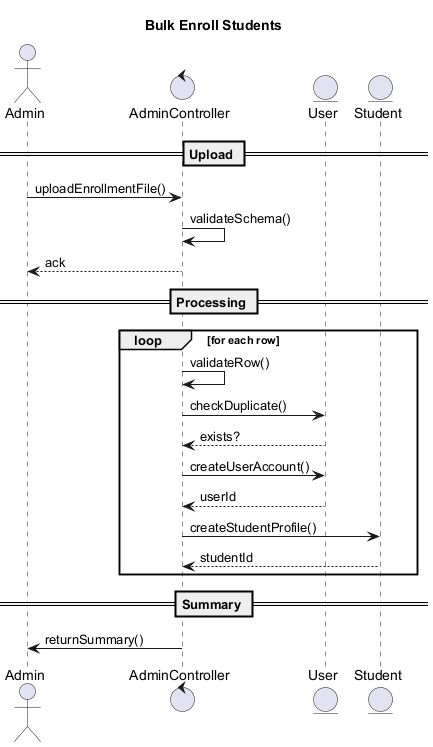

The diagram above was rendered by PlantUML. Its source (embedded in the PNG):
@startuml
Title Bulk Enroll Students

actor Admin
control AdminController as Controller
entity User
entity Student

== Upload ==
Admin -> Controller: uploadEnrollmentFile()
Controller -> Controller: validateSchema()
Controller --> Admin: ack

== Processing ==
loop for each row
  Controller -> Controller: validateRow()
  Controller -> User: checkDuplicate()
  User --> Controller: exists?
  Controller -> User: createUserAccount()
  User --> Controller: userId
  Controller -> Student: createStudentProfile()
  Student --> Controller: studentId
end

== Summary ==
Controller -> Admin: returnSummary()

@enduml